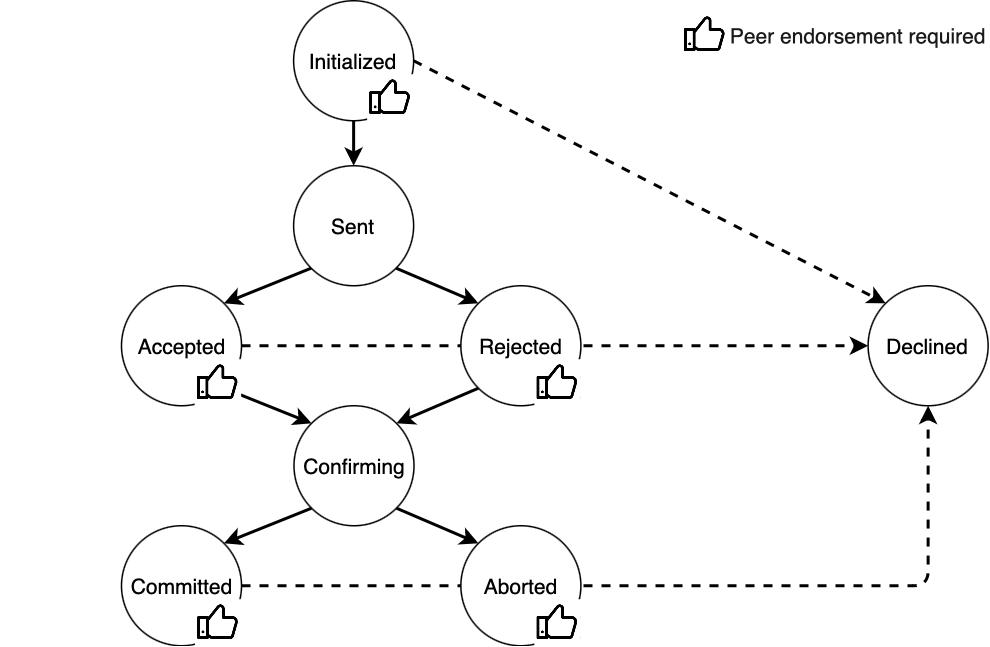

The diagram above was exported from draw.io. Its source (the exported page's mxGraphModel, read from the mxfile embedded in the PNG):
<mxGraphModel dx="392" dy="785" grid="1" gridSize="10" guides="1" tooltips="1" connect="1" arrows="1" fold="1" page="1" pageScale="1" pageWidth="850" pageHeight="1100" math="0" shadow="0">
  <root>
    <mxCell id="0" />
    <mxCell id="1" parent="0" />
    <mxCell id="2" value="" style="endArrow=classic;html=1;strokeWidth=2;dashed=1;exitX=1;exitY=0.5;exitDx=0;exitDy=0;entryX=0;entryY=0.5;entryDx=0;entryDy=0;fontSize=14;" edge="1" source="6" target="11" parent="1">
      <mxGeometry width="50" height="50" relative="1" as="geometry">
        <mxPoint x="1098" y="1076" as="sourcePoint" />
        <mxPoint x="1405.25" y="1076" as="targetPoint" />
        <Array as="points" />
      </mxGeometry>
    </mxCell>
    <mxCell id="3" value="" style="endArrow=classic;html=1;strokeWidth=2;dashed=1;entryX=0.5;entryY=1;entryDx=0;entryDy=0;exitX=1;exitY=0.5;exitDx=0;exitDy=0;fontSize=14;" edge="1" source="9" target="11" parent="1">
      <mxGeometry width="50" height="50" relative="1" as="geometry">
        <mxPoint x="1103.25" y="1367" as="sourcePoint" />
        <mxPoint x="1443.25" y="1132" as="targetPoint" />
        <Array as="points">
          <mxPoint x="1524.25" y="1210" />
        </Array>
      </mxGeometry>
    </mxCell>
    <mxCell id="4" value="Initialized" style="ellipse;whiteSpace=wrap;html=1;aspect=fixed;fontSize=14;" vertex="1" parent="1">
      <mxGeometry x="1101.25" y="820" width="80" height="80" as="geometry" />
    </mxCell>
    <mxCell id="5" value="Sent" style="ellipse;whiteSpace=wrap;html=1;aspect=fixed;fontSize=14;" vertex="1" parent="1">
      <mxGeometry x="1101.25" y="930" width="80" height="80" as="geometry" />
    </mxCell>
    <mxCell id="6" value="Accepted" style="ellipse;whiteSpace=wrap;html=1;aspect=fixed;fontSize=14;" vertex="1" parent="1">
      <mxGeometry x="986.5" y="1010" width="80" height="80" as="geometry" />
    </mxCell>
    <mxCell id="7" value="Rejected" style="ellipse;whiteSpace=wrap;html=1;aspect=fixed;fontSize=14;" vertex="1" parent="1">
      <mxGeometry x="1212.75" y="1010" width="80" height="80" as="geometry" />
    </mxCell>
    <mxCell id="8" value="Confirming" style="ellipse;whiteSpace=wrap;html=1;aspect=fixed;fontSize=14;" vertex="1" parent="1">
      <mxGeometry x="1101.5" y="1090" width="80" height="80" as="geometry" />
    </mxCell>
    <mxCell id="9" value="Committed" style="ellipse;whiteSpace=wrap;html=1;aspect=fixed;fontSize=14;" vertex="1" parent="1">
      <mxGeometry x="986.5" y="1170" width="80" height="80" as="geometry" />
    </mxCell>
    <mxCell id="10" value="Aborted" style="ellipse;whiteSpace=wrap;html=1;aspect=fixed;fontSize=14;" vertex="1" parent="1">
      <mxGeometry x="1212.75" y="1170" width="80" height="80" as="geometry" />
    </mxCell>
    <mxCell id="11" value="Declined" style="ellipse;whiteSpace=wrap;html=1;aspect=fixed;fontSize=14;" vertex="1" parent="1">
      <mxGeometry x="1484.25" y="1010" width="80" height="80" as="geometry" />
    </mxCell>
    <mxCell id="12" value="" style="endArrow=classic;html=1;strokeWidth=2;entryX=0.5;entryY=0;entryDx=0;entryDy=0;exitX=0.5;exitY=1;exitDx=0;exitDy=0;fontSize=14;" edge="1" source="4" target="5" parent="1">
      <mxGeometry width="50" height="50" relative="1" as="geometry">
        <mxPoint x="1143" y="830" as="sourcePoint" />
        <mxPoint x="1142.75" y="904" as="targetPoint" />
      </mxGeometry>
    </mxCell>
    <mxCell id="13" value="" style="endArrow=classic;html=1;strokeWidth=2;entryX=1;entryY=0;entryDx=0;entryDy=0;exitX=0;exitY=1;exitDx=0;exitDy=0;fontSize=14;" edge="1" source="5" target="6" parent="1">
      <mxGeometry width="50" height="50" relative="1" as="geometry">
        <mxPoint x="1117.75" y="988" as="sourcePoint" />
        <mxPoint x="1077.75" y="1038" as="targetPoint" />
        <Array as="points" />
      </mxGeometry>
    </mxCell>
    <mxCell id="14" value="" style="endArrow=classic;html=1;strokeWidth=2;exitX=1;exitY=1;exitDx=0;exitDy=0;entryX=0;entryY=0;entryDx=0;entryDy=0;fontSize=14;" edge="1" source="5" target="7" parent="1">
      <mxGeometry width="50" height="50" relative="1" as="geometry">
        <mxPoint x="1173.25" y="987" as="sourcePoint" />
        <mxPoint x="1213.25" y="1037" as="targetPoint" />
        <Array as="points" />
      </mxGeometry>
    </mxCell>
    <mxCell id="15" value="" style="endArrow=classic;html=1;strokeWidth=2;exitX=0;exitY=1;exitDx=0;exitDy=0;entryX=1;entryY=0;entryDx=0;entryDy=0;fontSize=14;" edge="1" source="8" target="9" parent="1">
      <mxGeometry width="50" height="50" relative="1" as="geometry">
        <mxPoint x="1115.5" y="1247" as="sourcePoint" />
        <mxPoint x="1075.5" y="1297" as="targetPoint" />
        <Array as="points" />
      </mxGeometry>
    </mxCell>
    <mxCell id="16" value="" style="endArrow=classic;html=1;strokeWidth=2;exitX=1;exitY=1;exitDx=0;exitDy=0;entryX=0;entryY=0;entryDx=0;entryDy=0;fontSize=14;" edge="1" source="8" target="10" parent="1">
      <mxGeometry width="50" height="50" relative="1" as="geometry">
        <mxPoint x="1171" y="1246" as="sourcePoint" />
        <mxPoint x="1211" y="1296" as="targetPoint" />
        <Array as="points" />
      </mxGeometry>
    </mxCell>
    <mxCell id="17" value="" style="endArrow=classic;html=1;strokeWidth=2;exitX=0;exitY=1;exitDx=0;exitDy=0;entryX=1;entryY=0;entryDx=0;entryDy=0;fontSize=14;" edge="1" source="7" target="8" parent="1">
      <mxGeometry width="50" height="50" relative="1" as="geometry">
        <mxPoint x="1234" y="1127" as="sourcePoint" />
        <mxPoint x="1193.75" y="1177" as="targetPoint" />
        <Array as="points" />
      </mxGeometry>
    </mxCell>
    <mxCell id="18" value="" style="endArrow=classic;html=1;strokeWidth=2;exitX=1;exitY=1;exitDx=0;exitDy=0;entryX=0;entryY=0;entryDx=0;entryDy=0;fontSize=14;" edge="1" source="6" target="8" parent="1">
      <mxGeometry width="50" height="50" relative="1" as="geometry">
        <mxPoint x="1058.25" y="1127" as="sourcePoint" />
        <mxPoint x="1098.25" y="1177" as="targetPoint" />
        <Array as="points" />
      </mxGeometry>
    </mxCell>
    <mxCell id="19" value="" style="endArrow=classic;html=1;strokeWidth=2;dashed=1;entryX=0;entryY=0;entryDx=0;entryDy=0;exitX=1;exitY=0.5;exitDx=0;exitDy=0;fontSize=14;" edge="1" source="4" target="11" parent="1">
      <mxGeometry width="50" height="50" relative="1" as="geometry">
        <mxPoint x="1298" y="840" as="sourcePoint" />
        <mxPoint x="1393.25" y="1037" as="targetPoint" />
        <Array as="points" />
      </mxGeometry>
    </mxCell>
    <mxCell id="20" value="&lt;font style=&quot;font-size: 14px;&quot;&gt;Peer endorsement required&lt;/font&gt;" style="text;html=1;align=right;verticalAlign=middle;resizable=0;points=[];autosize=1;strokeColor=none;fillColor=none;fontColor=#1A1A1A;fontSize=14;" vertex="1" parent="1">
      <mxGeometry x="1374.25" y="828" width="190" height="30" as="geometry" />
    </mxCell>
    <mxCell id="21" value="" style="shape=image;html=1;verticalAlign=top;verticalLabelPosition=bottom;labelBackgroundColor=#ffffff;imageAspect=0;aspect=fixed;image=https://cdn1.iconfinder.com/data/icons/jumpicon-basic-ui-line-1/32/-_Thumb-up-Like-Hand-Approve-128.png;strokeColor=#EA6B66;imageBackground=#ffffff;fontSize=14;" vertex="1" parent="1">
      <mxGeometry x="1150.25" y="869" width="31" height="31" as="geometry" />
    </mxCell>
    <mxCell id="22" value="" style="rounded=0;whiteSpace=wrap;html=1;noLabel=1;fillColor=none;strokeColor=none;fontSize=14;" vertex="1" parent="1">
      <mxGeometry x="905.25" y="1058" width="38.25" height="60" as="geometry" />
    </mxCell>
    <mxCell id="23" value="" style="shape=image;html=1;verticalAlign=top;verticalLabelPosition=bottom;labelBackgroundColor=#ffffff;imageAspect=0;aspect=fixed;image=https://cdn1.iconfinder.com/data/icons/jumpicon-basic-ui-line-1/32/-_Thumb-up-Like-Hand-Approve-128.png;strokeColor=#EA6B66;imageBackground=#ffffff;fontSize=14;" vertex="1" parent="1">
      <mxGeometry x="1360" y="827" width="31" height="31" as="geometry" />
    </mxCell>
    <mxCell id="24" value="" style="shape=image;html=1;verticalAlign=top;verticalLabelPosition=bottom;labelBackgroundColor=#ffffff;imageAspect=0;aspect=fixed;image=https://cdn1.iconfinder.com/data/icons/jumpicon-basic-ui-line-1/32/-_Thumb-up-Like-Hand-Approve-128.png;strokeColor=#EA6B66;imageBackground=#ffffff;fontSize=14;" vertex="1" parent="1">
      <mxGeometry x="1035.25" y="1059" width="31" height="31" as="geometry" />
    </mxCell>
    <mxCell id="25" value="" style="shape=image;html=1;verticalAlign=top;verticalLabelPosition=bottom;labelBackgroundColor=#ffffff;imageAspect=0;aspect=fixed;image=https://cdn1.iconfinder.com/data/icons/jumpicon-basic-ui-line-1/32/-_Thumb-up-Like-Hand-Approve-128.png;strokeColor=#EA6B66;imageBackground=#ffffff;fontSize=14;" vertex="1" parent="1">
      <mxGeometry x="1261.75" y="1059" width="31" height="31" as="geometry" />
    </mxCell>
    <mxCell id="26" value="" style="shape=image;html=1;verticalAlign=top;verticalLabelPosition=bottom;labelBackgroundColor=#ffffff;imageAspect=0;aspect=fixed;image=https://cdn1.iconfinder.com/data/icons/jumpicon-basic-ui-line-1/32/-_Thumb-up-Like-Hand-Approve-128.png;strokeColor=#EA6B66;imageBackground=#ffffff;fontSize=14;" vertex="1" parent="1">
      <mxGeometry x="1261.75" y="1219" width="31" height="31" as="geometry" />
    </mxCell>
    <mxCell id="27" value="" style="shape=image;html=1;verticalAlign=top;verticalLabelPosition=bottom;labelBackgroundColor=#ffffff;imageAspect=0;aspect=fixed;image=https://cdn1.iconfinder.com/data/icons/jumpicon-basic-ui-line-1/32/-_Thumb-up-Like-Hand-Approve-128.png;strokeColor=#EA6B66;imageBackground=#ffffff;fontSize=14;" vertex="1" parent="1">
      <mxGeometry x="1035.5" y="1219" width="31" height="31" as="geometry" />
    </mxCell>
  </root>
</mxGraphModel>